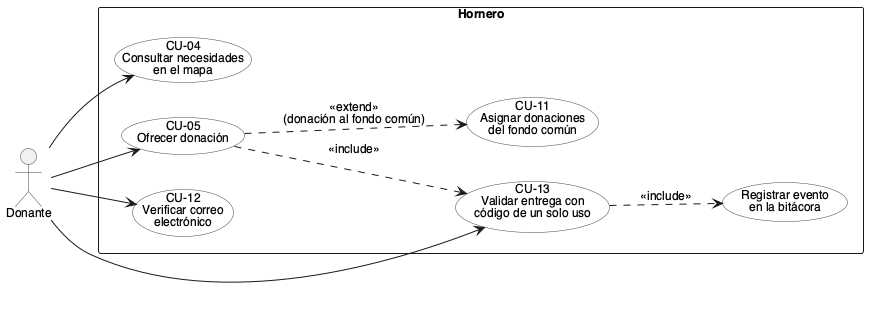

The diagram above was rendered by PlantUML. Its source (embedded in the PNG):
@startuml
' Hornero — Casos de uso del Donante
!include _estilo.iuml

actor "Donante" as Donante

rectangle "Hornero" {
  usecase "CU-04\nConsultar necesidades\nen el mapa" as CU04
  usecase "CU-05\nOfrecer donación" as CU05
  usecase "CU-12\nVerificar correo\nelectrónico" as CU12
  usecase "CU-13\nValidar entrega con\ncódigo de un solo uso" as CU13
  usecase "CU-11\nAsignar donaciones\ndel fondo común" as CU11
  usecase "Registrar evento\nen la bitácora" as Bitacora
}

Donante --> CU04
Donante --> CU05
Donante --> CU12
Donante --> CU13

CU05 ..> CU13 : <<include>>
CU05 ..> CU11 : <<extend>>\n(donación al fondo común)
CU13 ..> Bitacora : <<include>>

@enduml